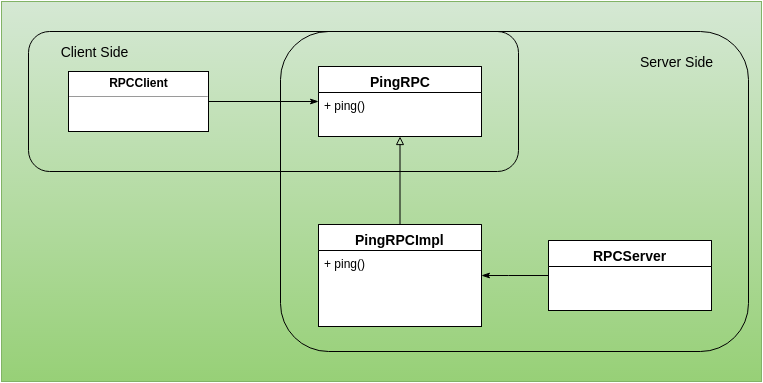

The diagram above was exported from draw.io. Its source (the exported page's mxGraphModel, read from the mxfile embedded in the PNG):
<mxGraphModel dx="823" dy="589" grid="1" gridSize="10" guides="1" tooltips="1" connect="1" arrows="1" fold="1" page="1" pageScale="1" pageWidth="826" pageHeight="1169" background="#ffffff" math="0" shadow="0">
  <root>
    <mxCell id="0" />
    <mxCell id="1" parent="0" />
    <mxCell id="2" value="" style="whiteSpace=wrap;html=1;fontSize=14;plain-green" vertex="1" parent="1">
      <mxGeometry x="33" y="10" width="760" height="380" as="geometry" />
    </mxCell>
    <mxCell id="12" value="" style="rounded=1;whiteSpace=wrap;html=1;fillColor=none;fontSize=14;" vertex="1" parent="1">
      <mxGeometry x="60" y="40" width="490" height="140" as="geometry" />
    </mxCell>
    <mxCell id="13" value="" style="rounded=1;whiteSpace=wrap;html=1;fillColor=none;fontSize=14;" vertex="1" parent="1">
      <mxGeometry x="312" y="40" width="468" height="320" as="geometry" />
    </mxCell>
    <mxCell id="3" style="edgeStyle=none;rounded=0;html=1;startArrow=none;startFill=0;endArrow=block;endFill=0;jettySize=auto;orthogonalLoop=1;fontSize=14;" edge="1" source="5" target="10" parent="1">
      <mxGeometry x="431.5" y="145" as="geometry">
        <mxPoint x="456.1111111111111" y="145" as="targetPoint" />
      </mxGeometry>
    </mxCell>
    <mxCell id="4" style="edgeStyle=none;rounded=0;html=1;startArrow=classicThin;startFill=1;endArrow=none;endFill=0;jettySize=auto;orthogonalLoop=1;fontSize=14;" edge="1" source="5" target="9" parent="1">
      <mxGeometry x="513" y="284" as="geometry">
        <Array as="points">
          <mxPoint x="540" y="284" />
        </Array>
      </mxGeometry>
    </mxCell>
    <mxCell id="5" value="PingRPCImpl" style="swimlane;html=1;fontStyle=1;align=center;verticalAlign=top;childLayout=stackLayout;horizontal=1;startSize=26;horizontalStack=0;resizeParent=1;resizeLast=0;collapsible=1;marginBottom=0;swimlaneFillColor=#ffffff;fillColor=#FFFFFF;fontSize=14;" vertex="1" parent="1">
      <mxGeometry x="350" y="233" width="163" height="102" as="geometry" />
    </mxCell>
    <mxCell id="6" value="&lt;span&gt;+ ping()&lt;/span&gt;" style="text;html=1;strokeColor=none;fillColor=none;align=left;verticalAlign=top;spacingLeft=4;spacingRight=4;whiteSpace=wrap;overflow=hidden;rotatable=0;points=[[0,0.5],[1,0.5]];portConstraint=eastwest;" vertex="1" parent="5">
      <mxGeometry y="26" width="163" height="44" as="geometry" />
    </mxCell>
    <mxCell id="7" style="edgeStyle=none;rounded=0;html=1;exitX=1;exitY=0.5;startArrow=none;startFill=0;endArrow=classicThin;endFill=1;jettySize=auto;orthogonalLoop=1;fontSize=14;" edge="1" source="8" target="10" parent="1">
      <mxGeometry x="240" y="110" as="geometry">
        <mxPoint x="340" y="110" as="targetPoint" />
      </mxGeometry>
    </mxCell>
    <mxCell id="8" value="&lt;p style=&quot;margin: 0px ; margin-top: 4px ; text-align: center&quot;&gt;&lt;b&gt;RPCClient&lt;/b&gt;&lt;/p&gt;&lt;hr size=&quot;1&quot;&gt;&lt;div style=&quot;height: 2px&quot;&gt;&lt;/div&gt;" style="verticalAlign=top;align=left;overflow=fill;fontSize=12;fontFamily=Helvetica;html=1;fillColor=#FFFFFF;" vertex="1" parent="1">
      <mxGeometry x="100" y="80" width="140" height="60" as="geometry" />
    </mxCell>
    <mxCell id="9" value="RPCServer" style="swimlane;html=1;fontStyle=1;align=center;verticalAlign=top;childLayout=stackLayout;horizontal=1;startSize=26;horizontalStack=0;resizeParent=1;resizeLast=0;collapsible=1;marginBottom=0;swimlaneFillColor=#ffffff;fillColor=#FFFFFF;fontSize=14;" vertex="1" parent="1">
      <mxGeometry x="580" y="249" width="163" height="70" as="geometry" />
    </mxCell>
    <mxCell id="10" value="PingRPC" style="swimlane;html=1;fontStyle=1;align=center;verticalAlign=top;childLayout=stackLayout;horizontal=1;startSize=26;horizontalStack=0;resizeParent=1;resizeLast=0;collapsible=1;marginBottom=0;swimlaneFillColor=#ffffff;fillColor=#FFFFFF;fontSize=14;" vertex="1" parent="1">
      <mxGeometry x="350" y="75" width="163" height="70" as="geometry" />
    </mxCell>
    <mxCell id="11" value="+ ping()" style="text;html=1;strokeColor=none;fillColor=none;align=left;verticalAlign=top;spacingLeft=4;spacingRight=4;whiteSpace=wrap;overflow=hidden;rotatable=0;points=[[0,0.5],[1,0.5]];portConstraint=eastwest;" vertex="1" parent="10">
      <mxGeometry y="26" width="163" height="44" as="geometry" />
    </mxCell>
    <mxCell id="14" value="Client Side" style="text;html=1;strokeColor=none;fillColor=none;align=center;verticalAlign=middle;whiteSpace=wrap;overflow=hidden;fontSize=14;" vertex="1" parent="1">
      <mxGeometry x="80" y="50" width="90" height="20" as="geometry" />
    </mxCell>
    <mxCell id="15" value="Server Side" style="text;html=1;strokeColor=none;fillColor=none;align=center;verticalAlign=middle;whiteSpace=wrap;overflow=hidden;fontSize=14;" vertex="1" parent="1">
      <mxGeometry x="662" y="60" width="90" height="20" as="geometry" />
    </mxCell>
  </root>
</mxGraphModel>